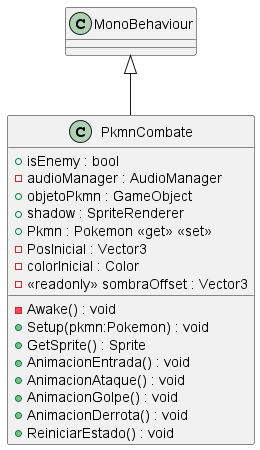

The diagram above was rendered by PlantUML. Its source (embedded in the PNG):
@startuml
class PkmnCombate {
    + isEnemy : bool
    - audioManager : AudioManager
    + objetoPkmn : GameObject
    + shadow : SpriteRenderer
    + Pkmn : Pokemon <<get>> <<set>>
    - PosInicial : Vector3
    - colorInicial : Color
    - <<readonly>> sombraOffset : Vector3
    - Awake() : void
    + Setup(pkmn:Pokemon) : void
    + GetSprite() : Sprite
    + AnimacionEntrada() : void
    + AnimacionAtaque() : void
    + AnimacionGolpe() : void
    + AnimacionDerrota() : void
    + ReiniciarEstado() : void
}
MonoBehaviour <|-- PkmnCombate
@enduml